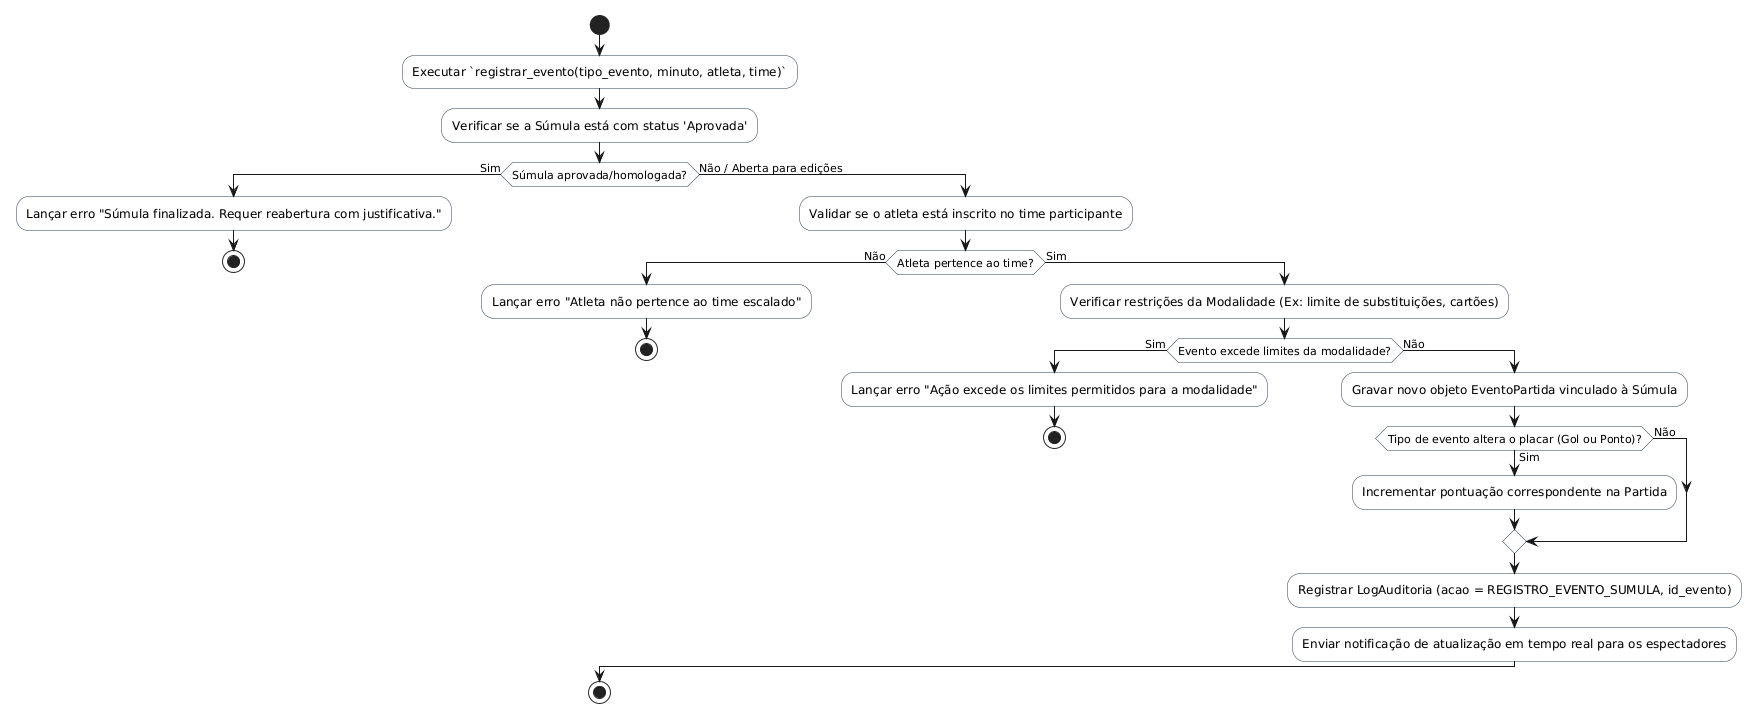

The diagram above was rendered by PlantUML. Its source (embedded in the PNG):
@startuml
skinparam shadowing false
skinparam monochrome false
skinparam ActivityBackgroundColor #F8F9F9
skinparam ActivityBorderColor #2C3E50

start
:Executar `registrar_evento(tipo_evento, minuto, atleta, time)`;
:Verificar se a Súmula está com status 'Aprovada';

if (Súmula aprovada/homologada?) then (Sim)
  :Lançar erro "Súmula finalizada. Requer reabertura com justificativa.";
  stop
else (Não / Aberta para edições)
  :Validar se o atleta está inscrito no time participante;
  if (Atleta pertence ao time?) then (Não)
    :Lançar erro "Atleta não pertence ao time escalado";
    stop
  else (Sim)
    :Verificar restrições da Modalidade (Ex: limite de substituições, cartões);
    if (Evento excede limites da modalidade?) then (Sim)
      :Lançar erro "Ação excede os limites permitidos para a modalidade";
      stop
    else (Não)
      :Gravar novo objeto EventoPartida vinculado à Súmula;
      if (Tipo de evento altera o placar (Gol ou Ponto)?) then (Sim)
        :Incrementar pontuação correspondente na Partida;
      else (Não)
      endif
      :Registrar LogAuditoria (acao = REGISTRO_EVENTO_SUMULA, id_evento);
      :Enviar notificação de atualização em tempo real para os espectadores;
    endif
  endif
endif
stop
@enduml